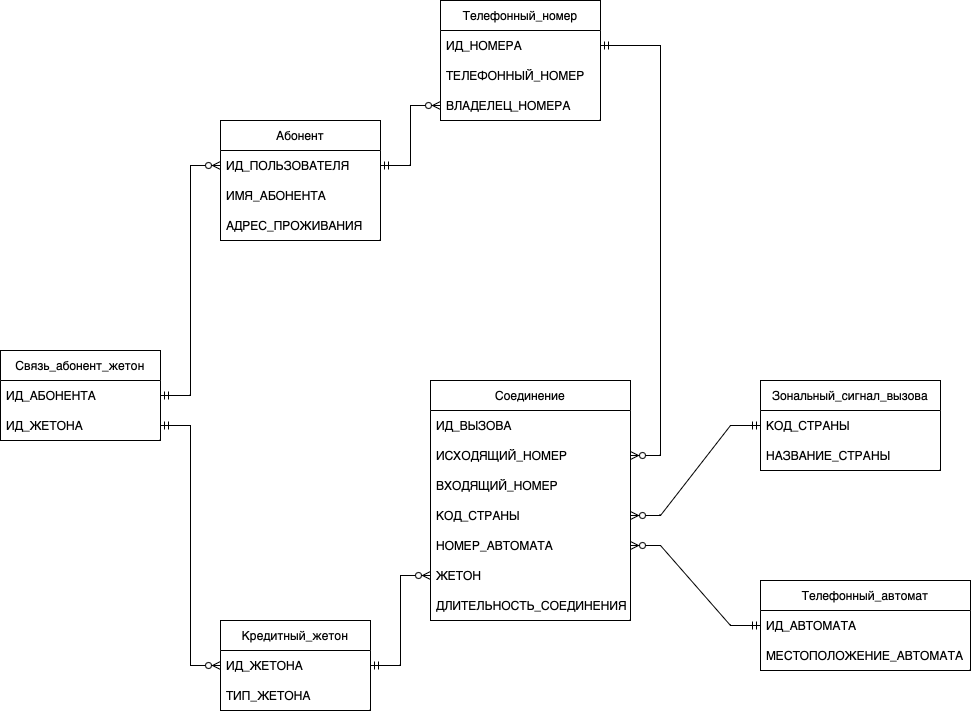

The diagram above was exported from draw.io. Its source (the exported page's mxGraphModel, read from the mxfile embedded in the PNG):
<mxGraphModel dx="1242" dy="784" grid="1" gridSize="10" guides="1" tooltips="1" connect="1" arrows="1" fold="1" page="1" pageScale="1" pageWidth="827" pageHeight="1169" math="0" shadow="0">
  <root>
    <mxCell id="0" />
    <mxCell id="1" parent="0" />
    <mxCell id="3vjzGqMaC7PFQ6HxRk0a-1" value="Абонент" style="swimlane;fontStyle=0;childLayout=stackLayout;horizontal=1;startSize=30;horizontalStack=0;resizeParent=1;resizeParentMax=0;resizeLast=0;collapsible=1;marginBottom=0;whiteSpace=wrap;html=1;" vertex="1" parent="1">
      <mxGeometry x="300" y="160" width="160" height="120" as="geometry" />
    </mxCell>
    <mxCell id="3vjzGqMaC7PFQ6HxRk0a-2" value="ИД_ПОЛЬЗОВАТЕЛЯ" style="text;strokeColor=none;fillColor=none;align=left;verticalAlign=middle;spacingLeft=4;spacingRight=4;overflow=hidden;points=[[0,0.5],[1,0.5]];portConstraint=eastwest;rotatable=0;whiteSpace=wrap;html=1;" vertex="1" parent="3vjzGqMaC7PFQ6HxRk0a-1">
      <mxGeometry y="30" width="160" height="30" as="geometry" />
    </mxCell>
    <mxCell id="3vjzGqMaC7PFQ6HxRk0a-4" value="ИМЯ_АБОНЕНТА" style="text;strokeColor=none;fillColor=none;align=left;verticalAlign=middle;spacingLeft=4;spacingRight=4;overflow=hidden;points=[[0,0.5],[1,0.5]];portConstraint=eastwest;rotatable=0;whiteSpace=wrap;html=1;" vertex="1" parent="3vjzGqMaC7PFQ6HxRk0a-1">
      <mxGeometry y="60" width="160" height="30" as="geometry" />
    </mxCell>
    <mxCell id="3vjzGqMaC7PFQ6HxRk0a-5" value="АДРЕС_ПРОЖИВАНИЯ" style="text;strokeColor=none;fillColor=none;align=left;verticalAlign=middle;spacingLeft=4;spacingRight=4;overflow=hidden;points=[[0,0.5],[1,0.5]];portConstraint=eastwest;rotatable=0;whiteSpace=wrap;html=1;" vertex="1" parent="3vjzGqMaC7PFQ6HxRk0a-1">
      <mxGeometry y="90" width="160" height="30" as="geometry" />
    </mxCell>
    <mxCell id="3vjzGqMaC7PFQ6HxRk0a-6" value="Телефонный_номер" style="swimlane;fontStyle=0;childLayout=stackLayout;horizontal=1;startSize=30;horizontalStack=0;resizeParent=1;resizeParentMax=0;resizeLast=0;collapsible=1;marginBottom=0;whiteSpace=wrap;html=1;" vertex="1" parent="1">
      <mxGeometry x="520" y="40" width="160" height="120" as="geometry" />
    </mxCell>
    <mxCell id="3vjzGqMaC7PFQ6HxRk0a-7" value="ИД_НОМЕРА" style="text;strokeColor=none;fillColor=none;align=left;verticalAlign=middle;spacingLeft=4;spacingRight=4;overflow=hidden;points=[[0,0.5],[1,0.5]];portConstraint=eastwest;rotatable=0;whiteSpace=wrap;html=1;" vertex="1" parent="3vjzGqMaC7PFQ6HxRk0a-6">
      <mxGeometry y="30" width="160" height="30" as="geometry" />
    </mxCell>
    <mxCell id="3vjzGqMaC7PFQ6HxRk0a-8" value="ТЕЛЕФОННЫЙ_НОМЕР" style="text;strokeColor=none;fillColor=none;align=left;verticalAlign=middle;spacingLeft=4;spacingRight=4;overflow=hidden;points=[[0,0.5],[1,0.5]];portConstraint=eastwest;rotatable=0;whiteSpace=wrap;html=1;" vertex="1" parent="3vjzGqMaC7PFQ6HxRk0a-6">
      <mxGeometry y="60" width="160" height="30" as="geometry" />
    </mxCell>
    <mxCell id="3vjzGqMaC7PFQ6HxRk0a-9" value="ВЛАДЕЛЕЦ_НОМЕРА" style="text;strokeColor=none;fillColor=none;align=left;verticalAlign=middle;spacingLeft=4;spacingRight=4;overflow=hidden;points=[[0,0.5],[1,0.5]];portConstraint=eastwest;rotatable=0;whiteSpace=wrap;html=1;" vertex="1" parent="3vjzGqMaC7PFQ6HxRk0a-6">
      <mxGeometry y="90" width="160" height="30" as="geometry" />
    </mxCell>
    <mxCell id="3vjzGqMaC7PFQ6HxRk0a-10" value="Зональный_сигнал_вызова" style="swimlane;fontStyle=0;childLayout=stackLayout;horizontal=1;startSize=30;horizontalStack=0;resizeParent=1;resizeParentMax=0;resizeLast=0;collapsible=1;marginBottom=0;whiteSpace=wrap;html=1;" vertex="1" parent="1">
      <mxGeometry x="840" y="420" width="180" height="90" as="geometry">
        <mxRectangle x="200" y="510" width="210" height="30" as="alternateBounds" />
      </mxGeometry>
    </mxCell>
    <mxCell id="3vjzGqMaC7PFQ6HxRk0a-11" value="КОД_СТРАНЫ" style="text;strokeColor=none;fillColor=none;align=left;verticalAlign=middle;spacingLeft=4;spacingRight=4;overflow=hidden;points=[[0,0.5],[1,0.5]];portConstraint=eastwest;rotatable=0;whiteSpace=wrap;html=1;" vertex="1" parent="3vjzGqMaC7PFQ6HxRk0a-10">
      <mxGeometry y="30" width="180" height="30" as="geometry" />
    </mxCell>
    <mxCell id="3vjzGqMaC7PFQ6HxRk0a-12" value="НАЗВАНИЕ_СТРАНЫ" style="text;strokeColor=none;fillColor=none;align=left;verticalAlign=middle;spacingLeft=4;spacingRight=4;overflow=hidden;points=[[0,0.5],[1,0.5]];portConstraint=eastwest;rotatable=0;whiteSpace=wrap;html=1;" vertex="1" parent="3vjzGqMaC7PFQ6HxRk0a-10">
      <mxGeometry y="60" width="180" height="30" as="geometry" />
    </mxCell>
    <mxCell id="3vjzGqMaC7PFQ6HxRk0a-13" value="Телефонный_автомат" style="swimlane;fontStyle=0;childLayout=stackLayout;horizontal=1;startSize=30;horizontalStack=0;resizeParent=1;resizeParentMax=0;resizeLast=0;collapsible=1;marginBottom=0;whiteSpace=wrap;html=1;" vertex="1" parent="1">
      <mxGeometry x="840" y="620" width="210" height="90" as="geometry">
        <mxRectangle x="200" y="510" width="210" height="30" as="alternateBounds" />
      </mxGeometry>
    </mxCell>
    <mxCell id="3vjzGqMaC7PFQ6HxRk0a-14" value="ИД_АВТОМАТА" style="text;strokeColor=none;fillColor=none;align=left;verticalAlign=middle;spacingLeft=4;spacingRight=4;overflow=hidden;points=[[0,0.5],[1,0.5]];portConstraint=eastwest;rotatable=0;whiteSpace=wrap;html=1;" vertex="1" parent="3vjzGqMaC7PFQ6HxRk0a-13">
      <mxGeometry y="30" width="210" height="30" as="geometry" />
    </mxCell>
    <mxCell id="3vjzGqMaC7PFQ6HxRk0a-15" value="МЕСТОПОЛОЖЕНИЕ_АВТОМАТА" style="text;strokeColor=none;fillColor=none;align=left;verticalAlign=middle;spacingLeft=4;spacingRight=4;overflow=hidden;points=[[0,0.5],[1,0.5]];portConstraint=eastwest;rotatable=0;whiteSpace=wrap;html=1;" vertex="1" parent="3vjzGqMaC7PFQ6HxRk0a-13">
      <mxGeometry y="60" width="210" height="30" as="geometry" />
    </mxCell>
    <mxCell id="3vjzGqMaC7PFQ6HxRk0a-16" value="Кредитный_жетон" style="swimlane;fontStyle=0;childLayout=stackLayout;horizontal=1;startSize=30;horizontalStack=0;resizeParent=1;resizeParentMax=0;resizeLast=0;collapsible=1;marginBottom=0;whiteSpace=wrap;html=1;" vertex="1" parent="1">
      <mxGeometry x="300" y="660" width="150" height="90" as="geometry">
        <mxRectangle x="200" y="510" width="210" height="30" as="alternateBounds" />
      </mxGeometry>
    </mxCell>
    <mxCell id="3vjzGqMaC7PFQ6HxRk0a-17" value="ИД_ЖЕТОНА" style="text;strokeColor=none;fillColor=none;align=left;verticalAlign=middle;spacingLeft=4;spacingRight=4;overflow=hidden;points=[[0,0.5],[1,0.5]];portConstraint=eastwest;rotatable=0;whiteSpace=wrap;html=1;" vertex="1" parent="3vjzGqMaC7PFQ6HxRk0a-16">
      <mxGeometry y="30" width="150" height="30" as="geometry" />
    </mxCell>
    <mxCell id="3vjzGqMaC7PFQ6HxRk0a-18" value="ТИП_ЖЕТОНА" style="text;strokeColor=none;fillColor=none;align=left;verticalAlign=middle;spacingLeft=4;spacingRight=4;overflow=hidden;points=[[0,0.5],[1,0.5]];portConstraint=eastwest;rotatable=0;whiteSpace=wrap;html=1;" vertex="1" parent="3vjzGqMaC7PFQ6HxRk0a-16">
      <mxGeometry y="60" width="150" height="30" as="geometry" />
    </mxCell>
    <mxCell id="3vjzGqMaC7PFQ6HxRk0a-19" value="Соединение" style="swimlane;fontStyle=0;childLayout=stackLayout;horizontal=1;startSize=30;horizontalStack=0;resizeParent=1;resizeParentMax=0;resizeLast=0;collapsible=1;marginBottom=0;whiteSpace=wrap;html=1;" vertex="1" parent="1">
      <mxGeometry x="510" y="420" width="200" height="240" as="geometry">
        <mxRectangle x="200" y="510" width="210" height="30" as="alternateBounds" />
      </mxGeometry>
    </mxCell>
    <mxCell id="3vjzGqMaC7PFQ6HxRk0a-20" value="ИД_ВЫЗОВА" style="text;strokeColor=none;fillColor=none;align=left;verticalAlign=middle;spacingLeft=4;spacingRight=4;overflow=hidden;points=[[0,0.5],[1,0.5]];portConstraint=eastwest;rotatable=0;whiteSpace=wrap;html=1;" vertex="1" parent="3vjzGqMaC7PFQ6HxRk0a-19">
      <mxGeometry y="30" width="200" height="30" as="geometry" />
    </mxCell>
    <mxCell id="3vjzGqMaC7PFQ6HxRk0a-21" value="ИСХОДЯЩИЙ_НОМЕР" style="text;strokeColor=none;fillColor=none;align=left;verticalAlign=middle;spacingLeft=4;spacingRight=4;overflow=hidden;points=[[0,0.5],[1,0.5]];portConstraint=eastwest;rotatable=0;whiteSpace=wrap;html=1;" vertex="1" parent="3vjzGqMaC7PFQ6HxRk0a-19">
      <mxGeometry y="60" width="200" height="30" as="geometry" />
    </mxCell>
    <mxCell id="3vjzGqMaC7PFQ6HxRk0a-22" value="ВХОДЯЩИЙ_НОМЕР" style="text;strokeColor=none;fillColor=none;align=left;verticalAlign=middle;spacingLeft=4;spacingRight=4;overflow=hidden;points=[[0,0.5],[1,0.5]];portConstraint=eastwest;rotatable=0;whiteSpace=wrap;html=1;" vertex="1" parent="3vjzGqMaC7PFQ6HxRk0a-19">
      <mxGeometry y="90" width="200" height="30" as="geometry" />
    </mxCell>
    <mxCell id="3vjzGqMaC7PFQ6HxRk0a-23" value="КОД_СТРАНЫ" style="text;strokeColor=none;fillColor=none;align=left;verticalAlign=middle;spacingLeft=4;spacingRight=4;overflow=hidden;points=[[0,0.5],[1,0.5]];portConstraint=eastwest;rotatable=0;whiteSpace=wrap;html=1;" vertex="1" parent="3vjzGqMaC7PFQ6HxRk0a-19">
      <mxGeometry y="120" width="200" height="30" as="geometry" />
    </mxCell>
    <mxCell id="3vjzGqMaC7PFQ6HxRk0a-24" value="НОМЕР_АВТОМАТА" style="text;strokeColor=none;fillColor=none;align=left;verticalAlign=middle;spacingLeft=4;spacingRight=4;overflow=hidden;points=[[0,0.5],[1,0.5]];portConstraint=eastwest;rotatable=0;whiteSpace=wrap;html=1;" vertex="1" parent="3vjzGqMaC7PFQ6HxRk0a-19">
      <mxGeometry y="150" width="200" height="30" as="geometry" />
    </mxCell>
    <mxCell id="3vjzGqMaC7PFQ6HxRk0a-25" value="ЖЕТОН" style="text;strokeColor=none;fillColor=none;align=left;verticalAlign=middle;spacingLeft=4;spacingRight=4;overflow=hidden;points=[[0,0.5],[1,0.5]];portConstraint=eastwest;rotatable=0;whiteSpace=wrap;html=1;" vertex="1" parent="3vjzGqMaC7PFQ6HxRk0a-19">
      <mxGeometry y="180" width="200" height="30" as="geometry" />
    </mxCell>
    <mxCell id="3vjzGqMaC7PFQ6HxRk0a-26" value="ДЛИТЕЛЬНОСТЬ_СОЕДИНЕНИЯ" style="text;strokeColor=none;fillColor=none;align=left;verticalAlign=middle;spacingLeft=4;spacingRight=4;overflow=hidden;points=[[0,0.5],[1,0.5]];portConstraint=eastwest;rotatable=0;whiteSpace=wrap;html=1;" vertex="1" parent="3vjzGqMaC7PFQ6HxRk0a-19">
      <mxGeometry y="210" width="200" height="30" as="geometry" />
    </mxCell>
    <mxCell id="3vjzGqMaC7PFQ6HxRk0a-27" value="" style="edgeStyle=entityRelationEdgeStyle;fontSize=12;html=1;endArrow=ERzeroToMany;startArrow=ERmandOne;rounded=0;exitX=0;exitY=0.5;exitDx=0;exitDy=0;entryX=1;entryY=0.5;entryDx=0;entryDy=0;" edge="1" parent="1" source="3vjzGqMaC7PFQ6HxRk0a-14" target="3vjzGqMaC7PFQ6HxRk0a-24">
      <mxGeometry width="100" height="100" relative="1" as="geometry">
        <mxPoint x="530" y="330" as="sourcePoint" />
        <mxPoint x="630" y="230" as="targetPoint" />
      </mxGeometry>
    </mxCell>
    <mxCell id="3vjzGqMaC7PFQ6HxRk0a-28" value="" style="edgeStyle=entityRelationEdgeStyle;fontSize=12;html=1;endArrow=ERzeroToMany;startArrow=ERmandOne;rounded=0;exitX=1;exitY=0.5;exitDx=0;exitDy=0;entryX=0;entryY=0.5;entryDx=0;entryDy=0;" edge="1" parent="1" source="3vjzGqMaC7PFQ6HxRk0a-2" target="3vjzGqMaC7PFQ6HxRk0a-9">
      <mxGeometry width="100" height="100" relative="1" as="geometry">
        <mxPoint x="460" y="235" as="sourcePoint" />
        <mxPoint x="520" y="210" as="targetPoint" />
      </mxGeometry>
    </mxCell>
    <mxCell id="3vjzGqMaC7PFQ6HxRk0a-29" value="" style="edgeStyle=entityRelationEdgeStyle;fontSize=12;html=1;endArrow=ERzeroToMany;startArrow=ERmandOne;rounded=0;exitX=1;exitY=0.5;exitDx=0;exitDy=0;" edge="1" parent="1" source="3vjzGqMaC7PFQ6HxRk0a-7" target="3vjzGqMaC7PFQ6HxRk0a-21">
      <mxGeometry width="100" height="100" relative="1" as="geometry">
        <mxPoint x="530" y="170" as="sourcePoint" />
        <mxPoint x="500" y="475" as="targetPoint" />
      </mxGeometry>
    </mxCell>
    <mxCell id="3vjzGqMaC7PFQ6HxRk0a-30" value="" style="edgeStyle=entityRelationEdgeStyle;fontSize=12;html=1;endArrow=ERzeroToMany;startArrow=ERmandOne;rounded=0;exitX=0;exitY=0.5;exitDx=0;exitDy=0;" edge="1" parent="1" source="3vjzGqMaC7PFQ6HxRk0a-11" target="3vjzGqMaC7PFQ6HxRk0a-23">
      <mxGeometry width="100" height="100" relative="1" as="geometry">
        <mxPoint x="690" y="445" as="sourcePoint" />
        <mxPoint x="550" y="475" as="targetPoint" />
      </mxGeometry>
    </mxCell>
    <mxCell id="3vjzGqMaC7PFQ6HxRk0a-31" value="Связь_абонент_жетон" style="swimlane;fontStyle=0;childLayout=stackLayout;horizontal=1;startSize=30;horizontalStack=0;resizeParent=1;resizeParentMax=0;resizeLast=0;collapsible=1;marginBottom=0;whiteSpace=wrap;html=1;" vertex="1" parent="1">
      <mxGeometry x="80" y="390" width="160" height="90" as="geometry" />
    </mxCell>
    <mxCell id="3vjzGqMaC7PFQ6HxRk0a-32" value="ИД_АБОНЕНТА" style="text;strokeColor=none;fillColor=none;align=left;verticalAlign=middle;spacingLeft=4;spacingRight=4;overflow=hidden;points=[[0,0.5],[1,0.5]];portConstraint=eastwest;rotatable=0;whiteSpace=wrap;html=1;" vertex="1" parent="3vjzGqMaC7PFQ6HxRk0a-31">
      <mxGeometry y="30" width="160" height="30" as="geometry" />
    </mxCell>
    <mxCell id="3vjzGqMaC7PFQ6HxRk0a-33" value="ИД_ЖЕТОНА" style="text;strokeColor=none;fillColor=none;align=left;verticalAlign=middle;spacingLeft=4;spacingRight=4;overflow=hidden;points=[[0,0.5],[1,0.5]];portConstraint=eastwest;rotatable=0;whiteSpace=wrap;html=1;" vertex="1" parent="3vjzGqMaC7PFQ6HxRk0a-31">
      <mxGeometry y="60" width="160" height="30" as="geometry" />
    </mxCell>
    <mxCell id="3vjzGqMaC7PFQ6HxRk0a-34" value="" style="edgeStyle=entityRelationEdgeStyle;fontSize=12;html=1;endArrow=ERzeroToMany;startArrow=ERmandOne;rounded=0;exitX=1;exitY=0.5;exitDx=0;exitDy=0;entryX=0;entryY=0.5;entryDx=0;entryDy=0;" edge="1" parent="1" source="3vjzGqMaC7PFQ6HxRk0a-17" target="3vjzGqMaC7PFQ6HxRk0a-25">
      <mxGeometry width="100" height="100" relative="1" as="geometry">
        <mxPoint x="310" y="730" as="sourcePoint" />
        <mxPoint x="440" y="670" as="targetPoint" />
      </mxGeometry>
    </mxCell>
    <mxCell id="3vjzGqMaC7PFQ6HxRk0a-35" value="" style="edgeStyle=entityRelationEdgeStyle;fontSize=12;html=1;endArrow=ERzeroToMany;startArrow=ERmandOne;rounded=0;exitX=1;exitY=0.5;exitDx=0;exitDy=0;entryX=0;entryY=0.5;entryDx=0;entryDy=0;" edge="1" parent="1" source="3vjzGqMaC7PFQ6HxRk0a-32" target="3vjzGqMaC7PFQ6HxRk0a-2">
      <mxGeometry width="100" height="100" relative="1" as="geometry">
        <mxPoint x="270" y="255" as="sourcePoint" />
        <mxPoint x="130" y="130" as="targetPoint" />
        <Array as="points">
          <mxPoint x="100" y="280" />
          <mxPoint x="40" y="250" />
        </Array>
      </mxGeometry>
    </mxCell>
    <mxCell id="3vjzGqMaC7PFQ6HxRk0a-36" value="" style="edgeStyle=entityRelationEdgeStyle;fontSize=12;html=1;endArrow=ERzeroToMany;startArrow=ERmandOne;rounded=0;exitX=1;exitY=0.5;exitDx=0;exitDy=0;entryX=0;entryY=0.5;entryDx=0;entryDy=0;" edge="1" parent="1" source="3vjzGqMaC7PFQ6HxRk0a-33" target="3vjzGqMaC7PFQ6HxRk0a-17">
      <mxGeometry width="100" height="100" relative="1" as="geometry">
        <mxPoint x="310" y="690" as="sourcePoint" />
        <mxPoint x="310" y="450" as="targetPoint" />
      </mxGeometry>
    </mxCell>
  </root>
</mxGraphModel>